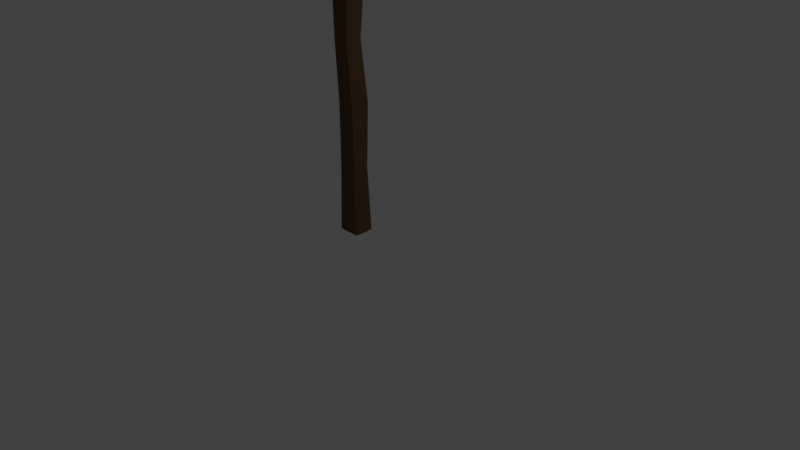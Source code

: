 # Source: woodStick.blend  (saved by Blender 2.77.0; exported with 4.5.12 LTS)
import bpy
from mathutils import Matrix  # noqa: F401  (used for matrix-valued properties, if any)

bpy.ops.wm.read_factory_settings(use_empty=True)
scene = bpy.context.scene
scene.name = 'Scene'

# ---- collections
col_collection_1 = bpy.data.collections.new('Collection 1'); scene.collection.children.link(col_collection_1)

# ---- materials (node trees are filled in below, after node groups)
mat_woodstick = bpy.data.materials.new('woodstick')
mat_woodstick.alpha_threshold = 0.0
mat_woodstick.diffuse_color = (0.05638, 0.03442, 0.0138, 1.0)
mat_woodstick.specular_color = (0.0, 0.0, 0.0)
mat_woodstick.roughness = 0.5
mat_woodstick.line_color = (0.0, 0.0, 0.0, 1.0)

# ---- material node trees
mat_woodstick.use_nodes = True; mat_woodstick.node_tree.nodes.clear()
_N = mat_woodstick.node_tree.nodes; _L = mat_woodstick.node_tree.links
n0 = _N.new('ShaderNodeOutputMaterial'); n0.name = 'Material Output'; n0.location = (300, 300)
n1 = _N.new('ShaderNodeBsdfDiffuse'); n1.name = 'Diffuse BSDF'; n1.location = (10, 300)
n1.inputs[0].default_value = (0.1626, 0.08603, 0.0395, 1.0)
n1.inputs[1].default_value = 2.0
_L.new(n1.outputs[0], n0.inputs[0])
n0.is_active_output = True

# ---- world
world_world = bpy.data.worlds.new('World'); scene.world = world_world
world_world.color = (0.05088, 0.05088, 0.05088)
world_world.use_sun_shadow = False
world_world.sun_shadow_jitter_overblur = 0.0
world_world.cycles.sampling_method = 'MANUAL'

# ---- cameras
cam_camera = bpy.data.cameras.new('Camera')
cam_camera.clip_end = 100.0
cam_camera.lens = 35.0
cam_camera.sensor_width = 32.0
cam_camera.sensor_height = 18.0
cam_camera.ortho_scale = 7.314
cam_camera.dof.focus_distance = 0.0

# ---- lights
light_lamp = bpy.data.lights.new('Lamp', 'POINT')
light_lamp.transmission_factor = 0.0
light_lamp.cutoff_distance = 30.0
light_lamp.energy = 100.0
light_lamp.shadow_buffer_clip_start = 1.001
light_lamp.shadow_soft_size = 0.1
light_lamp.shadow_maximum_resolution = 0.006
light_lamp.use_absolute_resolution = True

# ---- meshes
me_cube = bpy.data.meshes.new('Cube')
me_cube.from_pydata([(0.7817, -5.917, -0.127), (0.7817, -5.917, 0.1277), (-0.773, -5.917, 0.1277), (-0.773, -5.917, -0.127), (0.7817, 13.17, -0.127), (0.7817, 13.17, 0.1277), (-0.6754, 12.93, 0.1275), (-0.6754, 12.93, -0.1272), (0.6571, -0.6451, -0.1066), (0.8086, 4.266, -0.1222), (0.3289, 8.792, -0.1167), (0.6571, -0.6451, 0.1072), (0.8086, 4.266, 0.131), (0.3289, 8.792, 0.1033), (-0.6483, -0.6451, 0.1072), (-0.5491, 4.319, 0.1095), (-0.7081, 8.899, 0.117), (-0.6483, -0.6451, -0.1066), (-0.7368, 4.266, -0.1222), (-1.014, 8.792, -0.1167)], [], [(0, 1, 2, 3), (4, 7, 6, 5), (10, 4, 5, 13), (13, 5, 6, 16), (16, 6, 7, 19), (8, 0, 3, 17), (4, 10, 19, 7), (10, 9, 18, 19), (9, 8, 17, 18), (2, 14, 17, 3), (14, 15, 18, 17), (15, 16, 19, 18), (1, 11, 14, 2), (11, 12, 15, 14), (12, 13, 16, 15), (0, 8, 11, 1), (8, 9, 12, 11), (9, 10, 13, 12)])
me_cube.materials.append(mat_woodstick)
me_cube.use_remesh_preserve_volume = False
me_cube.use_remesh_preserve_attributes = False
me_cube.use_mirror_vertex_groups = False
me_cube.update()

# ---- objects
ob_cube = bpy.data.objects.new('Cube', me_cube)
ob_lamp = bpy.data.objects.new('Lamp', light_lamp)
ob_camera = bpy.data.objects.new('Camera', cam_camera)

# ---- transforms, parenting, visibility, modifiers, constraints
ob_cube.location = (-0.3249, -1.266e-07, 1.246)
ob_cube.rotation_euler = (1.571, 0.0, 0.0)
ob_cube.scale = (0.1918, 0.169, 1.0)
ob_cube.lock_rotations_4d = False
ob_cube.empty_display_type = 'ARROWS'
ob_cube.lineart.crease_threshold = 0.0
ob_lamp.location = (4.076, 1.005, 5.904)
ob_lamp.rotation_euler = (0.6503, 0.05522, 1.866)
ob_lamp.lock_rotations_4d = False
ob_lamp.empty_display_type = 'ARROWS'
ob_lamp.color = (0.0, 0.0, 0.0, 0.0)
ob_lamp.lineart.crease_threshold = 0.0
ob_camera.location = (7.481, -6.508, 5.344)
ob_camera.rotation_euler = (1.109, 0.01082, 0.8149)
ob_camera.lock_rotations_4d = False
ob_camera.empty_display_type = 'ARROWS'
ob_camera.color = (0.0, 0.0, 0.0, 0.0)
ob_camera.display_type = 'WIRE'
ob_camera.lineart.crease_threshold = 0.0

# ---- collection membership
col_collection_1.objects.link(ob_cube)
col_collection_1.objects.link(ob_lamp)
col_collection_1.objects.link(ob_camera)

# ---- scene / render settings (as saved in the file)
scene.camera = ob_camera
scene.frame_start = 1; scene.frame_end = 250; scene.frame_set(1)
scene.render.engine = 'CYCLES'
scene.render.resolution_percentage = 50
scene.render.dither_intensity = 0.0
scene.cycles.use_denoising = False
scene.cycles.samples = 128
scene.cycles.sampling_pattern = 'TABULATED_SOBOL'
scene.cycles.light_sampling_threshold = 0.0
scene.cycles.use_adaptive_sampling = False
scene.cycles.use_light_tree = False
scene.cycles.blur_glossy = 0.0
scene.cycles.sample_clamp_indirect = 0.0
scene.view_settings.view_transform = 'Standard'
bpy.context.view_layer.update()
